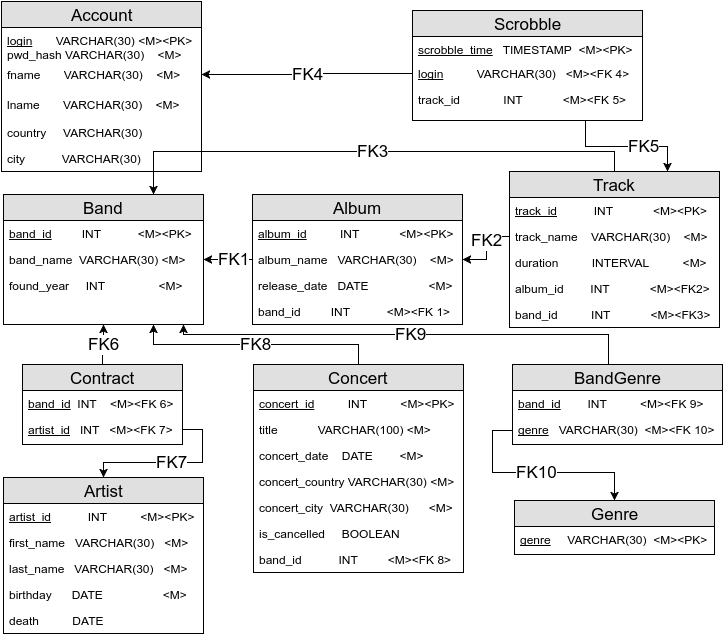

The diagram above was exported from draw.io. Its source (the exported page's mxGraphModel, read from the mxfile embedded in the PNG):
<mxGraphModel dx="815" dy="424" grid="1" gridSize="10" guides="1" tooltips="1" connect="1" arrows="1" fold="1" page="1" pageScale="1" pageWidth="850" pageHeight="1100" background="#ffffff" math="0" shadow="0">
  <root>
    <mxCell id="0" />
    <mxCell id="1" parent="0" />
    <mxCell id="3" value="Account" style="swimlane;html=1;fontStyle=0;childLayout=stackLayout;horizontal=1;startSize=26;fillColor=#e0e0e0;horizontalStack=0;resizeParent=1;resizeLast=0;collapsible=1;marginBottom=0;swimlaneFillColor=#ffffff;align=center;fontSize=17;" parent="1" vertex="1">
      <mxGeometry x="8" y="7" width="200" height="170" as="geometry" />
    </mxCell>
    <mxCell id="4" value="&lt;u&gt;login&lt;/u&gt;&amp;nbsp; &amp;nbsp; &amp;nbsp; &amp;nbsp;VARCHAR(30) &amp;lt;M&amp;gt;&amp;lt;PK&amp;gt;&lt;div&gt;pwd_hash VARCHAR(30) &amp;nbsp; &amp;nbsp;&amp;lt;M&amp;gt;&lt;/div&gt;" style="text;html=1;strokeColor=none;fillColor=none;spacingLeft=4;spacingRight=4;whiteSpace=wrap;overflow=hidden;rotatable=0;points=[[0,0.5],[1,0.5]];portConstraint=eastwest;" parent="3" vertex="1">
      <mxGeometry y="26" width="200" height="34" as="geometry" />
    </mxCell>
    <mxCell id="5" value="fname &amp;nbsp; &amp;nbsp; &amp;nbsp; VARCHAR(30) &amp;nbsp; &amp;nbsp;&amp;lt;M&amp;gt;" style="text;html=1;strokeColor=none;fillColor=none;spacingLeft=4;spacingRight=4;whiteSpace=wrap;overflow=hidden;rotatable=0;points=[[0,0.5],[1,0.5]];portConstraint=eastwest;" parent="3" vertex="1">
      <mxGeometry y="60" width="200" height="26" as="geometry" />
    </mxCell>
    <mxCell id="6" value="lname &amp;nbsp; &amp;nbsp; &amp;nbsp; VARCHAR(30) &amp;nbsp; &amp;nbsp;&amp;lt;M&amp;gt;&lt;div&gt;&lt;br&gt;&lt;/div&gt;" style="text;html=1;strokeColor=none;fillColor=none;spacingLeft=4;spacingRight=4;whiteSpace=wrap;overflow=hidden;rotatable=0;points=[[0,0.5],[1,0.5]];portConstraint=eastwest;" parent="1" vertex="1">
      <mxGeometry x="8" y="97" width="200" height="26" as="geometry" />
    </mxCell>
    <mxCell id="13" value="country &amp;nbsp; &amp;nbsp; VARCHAR(30)&lt;div&gt;&lt;br&gt;&lt;/div&gt;" style="text;html=1;strokeColor=none;fillColor=none;spacingLeft=4;spacingRight=4;whiteSpace=wrap;overflow=hidden;rotatable=0;points=[[0,0.5],[1,0.5]];portConstraint=eastwest;" parent="1" vertex="1">
      <mxGeometry x="8" y="125" width="200" height="26" as="geometry" />
    </mxCell>
    <mxCell id="14" value="city &amp;nbsp; &amp;nbsp; &amp;nbsp; &amp;nbsp; &amp;nbsp; VARCHAR(30)&lt;div&gt;&lt;br&gt;&lt;/div&gt;" style="text;html=1;strokeColor=none;fillColor=none;spacingLeft=4;spacingRight=4;whiteSpace=wrap;overflow=hidden;rotatable=0;points=[[0,0.5],[1,0.5]];portConstraint=eastwest;" parent="1" vertex="1">
      <mxGeometry x="8" y="151" width="200" height="26" as="geometry" />
    </mxCell>
    <mxCell id="15" value="Band" style="swimlane;html=1;fontStyle=0;childLayout=stackLayout;horizontal=1;startSize=26;fillColor=#e0e0e0;horizontalStack=0;resizeParent=1;resizeLast=0;collapsible=1;marginBottom=0;swimlaneFillColor=#ffffff;align=center;fontSize=17;" parent="1" vertex="1">
      <mxGeometry x="10" y="200" width="200" height="130" as="geometry" />
    </mxCell>
    <mxCell id="16" value="&lt;u&gt;band_id&lt;/u&gt;&amp;nbsp; &amp;nbsp; &amp;nbsp; &amp;nbsp; &amp;nbsp;INT &amp;nbsp; &amp;nbsp; &amp;nbsp; &amp;nbsp; &amp;nbsp; &amp;lt;M&amp;gt;&amp;lt;PK&amp;gt;" style="text;html=1;strokeColor=none;fillColor=none;spacingLeft=4;spacingRight=4;whiteSpace=wrap;overflow=hidden;rotatable=0;points=[[0,0.5],[1,0.5]];portConstraint=eastwest;" parent="15" vertex="1">
      <mxGeometry y="26" width="200" height="26" as="geometry" />
    </mxCell>
    <mxCell id="18" value="band_name &amp;nbsp;VARCHAR(30) &amp;lt;M&amp;gt;" style="text;html=1;strokeColor=none;fillColor=none;spacingLeft=4;spacingRight=4;whiteSpace=wrap;overflow=hidden;rotatable=0;points=[[0,0.5],[1,0.5]];portConstraint=eastwest;" parent="15" vertex="1">
      <mxGeometry y="52" width="200" height="26" as="geometry" />
    </mxCell>
    <mxCell id="17" value="found_year &amp;nbsp; &amp;nbsp; INT &amp;nbsp; &amp;nbsp; &amp;nbsp; &amp;nbsp; &amp;nbsp; &amp;nbsp; &amp;nbsp; &amp;nbsp;&amp;lt;M&amp;gt;" style="text;html=1;strokeColor=none;fillColor=none;spacingLeft=4;spacingRight=4;whiteSpace=wrap;overflow=hidden;rotatable=0;points=[[0,0.5],[1,0.5]];portConstraint=eastwest;" parent="15" vertex="1">
      <mxGeometry y="78" width="200" height="26" as="geometry" />
    </mxCell>
    <mxCell id="19" value="Album" style="swimlane;html=1;fontStyle=0;childLayout=stackLayout;horizontal=1;startSize=26;fillColor=#e0e0e0;horizontalStack=0;resizeParent=1;resizeLast=0;collapsible=1;marginBottom=0;swimlaneFillColor=#ffffff;align=center;fontSize=17;" parent="1" vertex="1">
      <mxGeometry x="259" y="200" width="210" height="130" as="geometry" />
    </mxCell>
    <mxCell id="20" value="&lt;u&gt;album_id&lt;/u&gt; &amp;nbsp; &amp;nbsp; &amp;nbsp; &amp;nbsp; &amp;nbsp;INT &amp;nbsp; &amp;nbsp; &amp;nbsp; &amp;nbsp; &amp;nbsp; &amp;nbsp;&amp;lt;M&amp;gt;&amp;lt;PK&amp;gt;" style="text;html=1;strokeColor=none;fillColor=none;spacingLeft=4;spacingRight=4;whiteSpace=wrap;overflow=hidden;rotatable=0;points=[[0,0.5],[1,0.5]];portConstraint=eastwest;" parent="19" vertex="1">
      <mxGeometry y="26" width="210" height="26" as="geometry" />
    </mxCell>
    <mxCell id="21" value="album_name &amp;nbsp; VARCHAR(30) &amp;nbsp; &amp;nbsp;&amp;lt;M&amp;gt;" style="text;html=1;strokeColor=none;fillColor=none;spacingLeft=4;spacingRight=4;whiteSpace=wrap;overflow=hidden;rotatable=0;points=[[0,0.5],[1,0.5]];portConstraint=eastwest;" parent="19" vertex="1">
      <mxGeometry y="52" width="210" height="26" as="geometry" />
    </mxCell>
    <mxCell id="22" value="release_date &amp;nbsp; DATE &amp;nbsp; &amp;nbsp; &amp;nbsp; &amp;nbsp; &amp;nbsp; &amp;nbsp; &amp;nbsp; &amp;nbsp; &amp;nbsp;&amp;lt;M&amp;gt;" style="text;html=1;strokeColor=none;fillColor=none;spacingLeft=4;spacingRight=4;whiteSpace=wrap;overflow=hidden;rotatable=0;points=[[0,0.5],[1,0.5]];portConstraint=eastwest;" parent="19" vertex="1">
      <mxGeometry y="78" width="210" height="26" as="geometry" />
    </mxCell>
    <mxCell id="30" value="band_id &amp;nbsp; &amp;nbsp; &amp;nbsp; &amp;nbsp; INT &amp;nbsp; &amp;nbsp; &amp;nbsp; &amp;nbsp; &amp;nbsp; &amp;lt;M&amp;gt;&amp;lt;FK 1&amp;gt;" style="text;html=1;strokeColor=none;fillColor=none;spacingLeft=4;spacingRight=4;whiteSpace=wrap;overflow=hidden;rotatable=0;points=[[0,0.5],[1,0.5]];portConstraint=eastwest;" parent="19" vertex="1">
      <mxGeometry y="104" width="210" height="26" as="geometry" />
    </mxCell>
    <mxCell id="35" value="FK3" style="edgeStyle=orthogonalEdgeStyle;rounded=0;html=1;exitX=0.5;exitY=0;entryX=0.75;entryY=0;startArrow=none;startFill=0;endArrow=classic;endFill=1;jettySize=auto;orthogonalLoop=1;fontSize=17;" parent="1" source="23" target="15" edge="1">
      <mxGeometry relative="1" as="geometry" />
    </mxCell>
    <mxCell id="23" value="Track" style="swimlane;html=1;fontStyle=0;childLayout=stackLayout;horizontal=1;startSize=26;fillColor=#e0e0e0;horizontalStack=0;resizeParent=1;resizeLast=0;collapsible=1;marginBottom=0;swimlaneFillColor=#ffffff;align=center;fontSize=17;" parent="1" vertex="1">
      <mxGeometry x="516" y="177" width="210" height="156" as="geometry" />
    </mxCell>
    <mxCell id="24" value="&lt;u&gt;track_id&lt;/u&gt; &amp;nbsp; &amp;nbsp; &amp;nbsp; &amp;nbsp; &amp;nbsp; INT &amp;nbsp; &amp;nbsp; &amp;nbsp; &amp;nbsp; &amp;nbsp; &amp;nbsp;&amp;lt;M&amp;gt;&amp;lt;PK&amp;gt;" style="text;html=1;strokeColor=none;fillColor=none;spacingLeft=4;spacingRight=4;whiteSpace=wrap;overflow=hidden;rotatable=0;points=[[0,0.5],[1,0.5]];portConstraint=eastwest;" parent="23" vertex="1">
      <mxGeometry y="26" width="210" height="26" as="geometry" />
    </mxCell>
    <mxCell id="25" value="track_name &amp;nbsp; &amp;nbsp;VARCHAR(30) &amp;nbsp; &amp;nbsp;&amp;lt;M&amp;gt;" style="text;html=1;strokeColor=none;fillColor=none;spacingLeft=4;spacingRight=4;whiteSpace=wrap;overflow=hidden;rotatable=0;points=[[0,0.5],[1,0.5]];portConstraint=eastwest;" parent="23" vertex="1">
      <mxGeometry y="52" width="210" height="26" as="geometry" />
    </mxCell>
    <mxCell id="81" value="duration &amp;nbsp; &amp;nbsp; &amp;nbsp; &amp;nbsp; &amp;nbsp;INTERVAL &amp;nbsp; &amp;nbsp; &amp;nbsp; &amp;nbsp; &amp;nbsp;&amp;lt;M&amp;gt;" style="text;html=1;strokeColor=none;fillColor=none;spacingLeft=4;spacingRight=4;whiteSpace=wrap;overflow=hidden;rotatable=0;points=[[0,0.5],[1,0.5]];portConstraint=eastwest;" vertex="1" parent="23">
      <mxGeometry y="78" width="210" height="26" as="geometry" />
    </mxCell>
    <mxCell id="26" value="album_id &amp;nbsp; &amp;nbsp; &amp;nbsp; &amp;nbsp;INT &amp;nbsp; &amp;nbsp; &amp;nbsp; &amp;nbsp; &amp;nbsp; &amp;nbsp;&amp;lt;M&amp;gt;&amp;lt;FK2&amp;gt;" style="text;html=1;strokeColor=none;fillColor=none;spacingLeft=4;spacingRight=4;whiteSpace=wrap;overflow=hidden;rotatable=0;points=[[0,0.5],[1,0.5]];portConstraint=eastwest;" parent="23" vertex="1">
      <mxGeometry y="104" width="210" height="26" as="geometry" />
    </mxCell>
    <mxCell id="31" value="band_id &amp;nbsp; &amp;nbsp; &amp;nbsp; &amp;nbsp; &amp;nbsp;INT &amp;nbsp; &amp;nbsp; &amp;nbsp; &amp;nbsp; &amp;nbsp; &amp;nbsp;&amp;lt;M&amp;gt;&amp;lt;FK3&amp;gt;" style="text;html=1;strokeColor=none;fillColor=none;spacingLeft=4;spacingRight=4;whiteSpace=wrap;overflow=hidden;rotatable=0;points=[[0,0.5],[1,0.5]];portConstraint=eastwest;" parent="23" vertex="1">
      <mxGeometry y="130" width="210" height="26" as="geometry" />
    </mxCell>
    <mxCell id="33" value="FK1" style="edgeStyle=orthogonalEdgeStyle;rounded=0;html=1;exitX=0;exitY=0.5;entryX=1;entryY=0.5;startArrow=none;startFill=0;endArrow=classic;endFill=1;jettySize=auto;orthogonalLoop=1;fontSize=17;" parent="1" source="21" target="18" edge="1">
      <mxGeometry x="-0.2245" relative="1" as="geometry">
        <mxPoint as="offset" />
      </mxGeometry>
    </mxCell>
    <mxCell id="34" value="FK2" style="edgeStyle=orthogonalEdgeStyle;rounded=0;html=1;exitX=0;exitY=0.5;entryX=1;entryY=0.5;startArrow=none;startFill=0;endArrow=classic;endFill=1;jettySize=auto;orthogonalLoop=1;fontSize=17;" parent="1" source="25" target="21" edge="1">
      <mxGeometry x="-0.2157" relative="1" as="geometry">
        <mxPoint as="offset" />
      </mxGeometry>
    </mxCell>
    <mxCell id="42" value="FK5" style="edgeStyle=orthogonalEdgeStyle;rounded=0;html=1;exitX=0.75;exitY=1;entryX=0.75;entryY=0;startArrow=none;startFill=0;endArrow=classic;endFill=1;jettySize=auto;orthogonalLoop=1;fontSize=17;" parent="1" source="36" target="23" edge="1">
      <mxGeometry x="0.2632" relative="1" as="geometry">
        <mxPoint as="offset" />
      </mxGeometry>
    </mxCell>
    <mxCell id="36" value="Scrobble" style="swimlane;html=1;fontStyle=0;childLayout=stackLayout;horizontal=1;startSize=26;fillColor=#e0e0e0;horizontalStack=0;resizeParent=1;resizeLast=0;collapsible=1;marginBottom=0;swimlaneFillColor=#ffffff;align=center;fontSize=17;" parent="1" vertex="1">
      <mxGeometry x="419" y="16" width="230" height="110" as="geometry" />
    </mxCell>
    <mxCell id="37" value="&lt;u&gt;scrobble_time&lt;/u&gt; &amp;nbsp; TIMESTAMP &amp;nbsp;&amp;lt;M&amp;gt;&amp;lt;PK&amp;gt;" style="text;html=1;strokeColor=none;fillColor=none;spacingLeft=4;spacingRight=4;whiteSpace=wrap;overflow=hidden;rotatable=0;points=[[0,0.5],[1,0.5]];portConstraint=eastwest;" parent="36" vertex="1">
      <mxGeometry y="26" width="230" height="24" as="geometry" />
    </mxCell>
    <mxCell id="38" value="&lt;u&gt;login&lt;/u&gt;&amp;nbsp; &amp;nbsp; &amp;nbsp; &amp;nbsp; &amp;nbsp; VARCHAR(30) &amp;nbsp; &amp;lt;M&amp;gt;&amp;lt;FK 4&amp;gt;" style="text;html=1;strokeColor=none;fillColor=none;spacingLeft=4;spacingRight=4;whiteSpace=wrap;overflow=hidden;rotatable=0;points=[[0,0.5],[1,0.5]];portConstraint=eastwest;" parent="36" vertex="1">
      <mxGeometry y="50" width="230" height="26" as="geometry" />
    </mxCell>
    <mxCell id="39" value="track_id &amp;nbsp; &amp;nbsp; &amp;nbsp; &amp;nbsp; &amp;nbsp; &amp;nbsp; INT &amp;nbsp; &amp;nbsp; &amp;nbsp; &amp;nbsp; &amp;nbsp; &amp;nbsp;&amp;lt;M&amp;gt;&amp;lt;FK 5&amp;gt;" style="text;html=1;strokeColor=none;fillColor=none;spacingLeft=4;spacingRight=4;whiteSpace=wrap;overflow=hidden;rotatable=0;points=[[0,0.5],[1,0.5]];portConstraint=eastwest;" parent="36" vertex="1">
      <mxGeometry y="76" width="230" height="26" as="geometry" />
    </mxCell>
    <mxCell id="41" value="FK4" style="edgeStyle=orthogonalEdgeStyle;rounded=0;html=1;exitX=0;exitY=0.5;entryX=1;entryY=0.5;startArrow=none;startFill=0;endArrow=classic;endFill=1;jettySize=auto;orthogonalLoop=1;fontSize=17;" parent="1" source="38" target="5" edge="1">
      <mxGeometry relative="1" as="geometry" />
    </mxCell>
    <mxCell id="61" value="FK6" style="edgeStyle=orthogonalEdgeStyle;rounded=0;html=1;exitX=0.5;exitY=0;entryX=0.5;entryY=1;startArrow=none;startFill=0;endArrow=classic;endFill=1;jettySize=auto;orthogonalLoop=1;fontSize=17;" parent="1" source="47" target="15" edge="1">
      <mxGeometry relative="1" as="geometry">
        <mxPoint as="offset" />
      </mxGeometry>
    </mxCell>
    <mxCell id="47" value="Contract" style="swimlane;html=1;fontStyle=0;childLayout=stackLayout;horizontal=1;startSize=26;fillColor=#e0e0e0;horizontalStack=0;resizeParent=1;resizeLast=0;collapsible=1;marginBottom=0;swimlaneFillColor=#ffffff;align=center;fontSize=17;" parent="1" vertex="1">
      <mxGeometry x="29" y="370" width="160" height="80" as="geometry" />
    </mxCell>
    <mxCell id="48" value="&lt;u&gt;band_id&lt;/u&gt;&amp;nbsp; INT &amp;nbsp; &amp;nbsp;&amp;lt;M&amp;gt;&amp;lt;FK 6&amp;gt;" style="text;html=1;strokeColor=none;fillColor=none;spacingLeft=4;spacingRight=4;whiteSpace=wrap;overflow=hidden;rotatable=0;points=[[0,0.5],[1,0.5]];portConstraint=eastwest;" parent="47" vertex="1">
      <mxGeometry y="26" width="160" height="26" as="geometry" />
    </mxCell>
    <mxCell id="49" value="&lt;u&gt;artist_id&lt;/u&gt;&amp;nbsp; &amp;nbsp;INT &amp;nbsp; &amp;lt;M&amp;gt;&amp;lt;FK 7&amp;gt;" style="text;html=1;strokeColor=none;fillColor=none;spacingLeft=4;spacingRight=4;whiteSpace=wrap;overflow=hidden;rotatable=0;points=[[0,0.5],[1,0.5]];portConstraint=eastwest;" parent="47" vertex="1">
      <mxGeometry y="52" width="160" height="26" as="geometry" />
    </mxCell>
    <mxCell id="51" value="Artist" style="swimlane;html=1;fontStyle=0;childLayout=stackLayout;horizontal=1;startSize=26;fillColor=#e0e0e0;horizontalStack=0;resizeParent=1;resizeLast=0;collapsible=1;marginBottom=0;swimlaneFillColor=#ffffff;align=center;fontSize=17;" parent="1" vertex="1">
      <mxGeometry x="10" y="483" width="200" height="156" as="geometry" />
    </mxCell>
    <mxCell id="52" value="&lt;u&gt;artist_id&lt;/u&gt;&amp;nbsp; &amp;nbsp; &amp;nbsp; &amp;nbsp; &amp;nbsp; &amp;nbsp;INT &amp;nbsp; &amp;nbsp; &amp;nbsp; &amp;nbsp; &amp;nbsp;&amp;lt;M&amp;gt;&amp;lt;PK&amp;gt;" style="text;html=1;strokeColor=none;fillColor=none;spacingLeft=4;spacingRight=4;whiteSpace=wrap;overflow=hidden;rotatable=0;points=[[0,0.5],[1,0.5]];portConstraint=eastwest;" parent="51" vertex="1">
      <mxGeometry y="26" width="200" height="26" as="geometry" />
    </mxCell>
    <mxCell id="53" value="first_name &amp;nbsp; VARCHAR(30) &amp;nbsp; &amp;lt;M&amp;gt;" style="text;html=1;strokeColor=none;fillColor=none;spacingLeft=4;spacingRight=4;whiteSpace=wrap;overflow=hidden;rotatable=0;points=[[0,0.5],[1,0.5]];portConstraint=eastwest;" parent="51" vertex="1">
      <mxGeometry y="52" width="200" height="26" as="geometry" />
    </mxCell>
    <mxCell id="54" value="last_name &amp;nbsp; VARCHAR(30) &amp;nbsp; &amp;lt;M&amp;gt;" style="text;html=1;strokeColor=none;fillColor=none;spacingLeft=4;spacingRight=4;whiteSpace=wrap;overflow=hidden;rotatable=0;points=[[0,0.5],[1,0.5]];portConstraint=eastwest;" parent="51" vertex="1">
      <mxGeometry y="78" width="200" height="26" as="geometry" />
    </mxCell>
    <mxCell id="55" value="birthday &amp;nbsp; &amp;nbsp; &amp;nbsp;DATE &amp;nbsp; &amp;nbsp; &amp;nbsp; &amp;nbsp; &amp;nbsp; &amp;nbsp; &amp;nbsp; &amp;nbsp; &amp;nbsp;&amp;lt;M&amp;gt;" style="text;html=1;strokeColor=none;fillColor=none;spacingLeft=4;spacingRight=4;whiteSpace=wrap;overflow=hidden;rotatable=0;points=[[0,0.5],[1,0.5]];portConstraint=eastwest;" parent="51" vertex="1">
      <mxGeometry y="104" width="200" height="26" as="geometry" />
    </mxCell>
    <mxCell id="57" value="death &amp;nbsp; &amp;nbsp; &amp;nbsp; &amp;nbsp; &amp;nbsp;DATE &amp;nbsp; &amp;nbsp; &amp;nbsp; &amp;nbsp; &amp;nbsp; &amp;nbsp; &amp;nbsp; &amp;nbsp;&amp;nbsp;" style="text;html=1;strokeColor=none;fillColor=none;spacingLeft=4;spacingRight=4;whiteSpace=wrap;overflow=hidden;rotatable=0;points=[[0,0.5],[1,0.5]];portConstraint=eastwest;" parent="51" vertex="1">
      <mxGeometry y="130" width="200" height="26" as="geometry" />
    </mxCell>
    <mxCell id="59" value="FK7" style="edgeStyle=orthogonalEdgeStyle;rounded=0;html=1;exitX=1;exitY=0.5;startArrow=none;startFill=0;endArrow=classic;endFill=1;jettySize=auto;orthogonalLoop=1;fontSize=17;" parent="1" source="49" target="51" edge="1">
      <mxGeometry relative="1" as="geometry" />
    </mxCell>
    <mxCell id="69" value="FK8" style="edgeStyle=orthogonalEdgeStyle;rounded=0;html=1;exitX=0.5;exitY=0;entryX=0.75;entryY=1;startArrow=none;startFill=0;endArrow=classic;endFill=1;jettySize=auto;orthogonalLoop=1;fontSize=17;" parent="1" source="62" target="15" edge="1">
      <mxGeometry relative="1" as="geometry" />
    </mxCell>
    <mxCell id="62" value="Concert" style="swimlane;html=1;fontStyle=0;childLayout=stackLayout;horizontal=1;startSize=26;fillColor=#e0e0e0;horizontalStack=0;resizeParent=1;resizeLast=0;collapsible=1;marginBottom=0;swimlaneFillColor=#ffffff;align=center;fontSize=17;" parent="1" vertex="1">
      <mxGeometry x="260" y="370" width="210" height="208" as="geometry" />
    </mxCell>
    <mxCell id="63" value="&lt;u&gt;concert_id&lt;/u&gt; &amp;nbsp; &amp;nbsp; &amp;nbsp; &amp;nbsp; &amp;nbsp;INT &amp;nbsp; &amp;nbsp; &amp;nbsp; &amp;nbsp; &amp;nbsp;&amp;lt;M&amp;gt;&amp;lt;PK&amp;gt;" style="text;html=1;strokeColor=none;fillColor=none;spacingLeft=4;spacingRight=4;whiteSpace=wrap;overflow=hidden;rotatable=0;points=[[0,0.5],[1,0.5]];portConstraint=eastwest;" parent="62" vertex="1">
      <mxGeometry y="26" width="210" height="26" as="geometry" />
    </mxCell>
    <mxCell id="64" value="title &amp;nbsp; &amp;nbsp; &amp;nbsp; &amp;nbsp; &amp;nbsp; &amp;nbsp;VARCHAR(100) &amp;lt;M&amp;gt;" style="text;html=1;strokeColor=none;fillColor=none;spacingLeft=4;spacingRight=4;whiteSpace=wrap;overflow=hidden;rotatable=0;points=[[0,0.5],[1,0.5]];portConstraint=eastwest;" parent="62" vertex="1">
      <mxGeometry y="52" width="210" height="26" as="geometry" />
    </mxCell>
    <mxCell id="65" value="concert_date &amp;nbsp; &amp;nbsp;DATE &amp;nbsp; &amp;nbsp; &amp;nbsp; &amp;nbsp;&amp;lt;M&amp;gt;" style="text;html=1;strokeColor=none;fillColor=none;spacingLeft=4;spacingRight=4;whiteSpace=wrap;overflow=hidden;rotatable=0;points=[[0,0.5],[1,0.5]];portConstraint=eastwest;" parent="62" vertex="1">
      <mxGeometry y="78" width="210" height="26" as="geometry" />
    </mxCell>
    <mxCell id="67" value="concert_country VARCHAR(30) &amp;lt;M&amp;gt;" style="text;html=1;strokeColor=none;fillColor=none;spacingLeft=4;spacingRight=4;whiteSpace=wrap;overflow=hidden;rotatable=0;points=[[0,0.5],[1,0.5]];portConstraint=eastwest;" parent="62" vertex="1">
      <mxGeometry y="104" width="210" height="26" as="geometry" />
    </mxCell>
    <mxCell id="66" value="concert_city &amp;nbsp;VARCHAR(30) &amp;nbsp; &amp;nbsp; &amp;nbsp;&amp;lt;M&amp;gt;" style="text;html=1;strokeColor=none;fillColor=none;spacingLeft=4;spacingRight=4;whiteSpace=wrap;overflow=hidden;rotatable=0;points=[[0,0.5],[1,0.5]];portConstraint=eastwest;" parent="62" vertex="1">
      <mxGeometry y="130" width="210" height="26" as="geometry" />
    </mxCell>
    <mxCell id="68" value="is_cancelled &amp;nbsp; &amp;nbsp; BOOLEAN" style="text;html=1;strokeColor=none;fillColor=none;spacingLeft=4;spacingRight=4;whiteSpace=wrap;overflow=hidden;rotatable=0;points=[[0,0.5],[1,0.5]];portConstraint=eastwest;" parent="62" vertex="1">
      <mxGeometry y="156" width="210" height="26" as="geometry" />
    </mxCell>
    <mxCell id="70" value="band_id &amp;nbsp; &amp;nbsp; &amp;nbsp; &amp;nbsp; &amp;nbsp; INT &amp;nbsp; &amp;nbsp; &amp;nbsp; &amp;nbsp; &amp;lt;M&amp;gt;&amp;lt;FK 8&amp;gt;" style="text;html=1;strokeColor=none;fillColor=none;spacingLeft=4;spacingRight=4;whiteSpace=wrap;overflow=hidden;rotatable=0;points=[[0,0.5],[1,0.5]];portConstraint=eastwest;" parent="62" vertex="1">
      <mxGeometry y="182" width="210" height="26" as="geometry" />
    </mxCell>
    <mxCell id="75" value="FK9" style="edgeStyle=orthogonalEdgeStyle;rounded=0;html=1;exitX=0.5;exitY=0;startArrow=none;startFill=0;endArrow=classic;endFill=1;jettySize=auto;orthogonalLoop=1;fontSize=17;" parent="1" source="71" edge="1">
      <mxGeometry relative="1" as="geometry">
        <mxPoint x="190" y="330" as="targetPoint" />
        <Array as="points">
          <mxPoint x="615" y="370" />
          <mxPoint x="615" y="340" />
          <mxPoint x="190" y="340" />
        </Array>
      </mxGeometry>
    </mxCell>
    <mxCell id="71" value="BandGenre" style="swimlane;html=1;fontStyle=0;childLayout=stackLayout;horizontal=1;startSize=26;fillColor=#e0e0e0;horizontalStack=0;resizeParent=1;resizeLast=0;collapsible=1;marginBottom=0;swimlaneFillColor=#ffffff;align=center;fontSize=17;" parent="1" vertex="1">
      <mxGeometry x="519" y="370" width="210" height="80" as="geometry" />
    </mxCell>
    <mxCell id="72" value="&lt;u&gt;band_id&lt;/u&gt; &amp;nbsp; &amp;nbsp; &amp;nbsp; &amp;nbsp;INT &amp;nbsp; &amp;nbsp; &amp;nbsp; &amp;nbsp; &amp;nbsp;&amp;lt;M&amp;gt;&amp;lt;FK 9&amp;gt;" style="text;html=1;strokeColor=none;fillColor=none;spacingLeft=4;spacingRight=4;whiteSpace=wrap;overflow=hidden;rotatable=0;points=[[0,0.5],[1,0.5]];portConstraint=eastwest;" parent="71" vertex="1">
      <mxGeometry y="26" width="210" height="26" as="geometry" />
    </mxCell>
    <mxCell id="73" value="&lt;u&gt;genre&lt;/u&gt;&amp;nbsp; &amp;nbsp;VARCHAR(30) &amp;nbsp;&amp;lt;M&amp;gt;&amp;lt;FK 10&amp;gt;" style="text;html=1;strokeColor=none;fillColor=none;spacingLeft=4;spacingRight=4;whiteSpace=wrap;overflow=hidden;rotatable=0;points=[[0,0.5],[1,0.5]];portConstraint=eastwest;" parent="71" vertex="1">
      <mxGeometry y="52" width="210" height="28" as="geometry" />
    </mxCell>
    <mxCell id="76" value="Genre" style="swimlane;html=1;fontStyle=0;childLayout=stackLayout;horizontal=1;startSize=26;fillColor=#e0e0e0;horizontalStack=0;resizeParent=1;resizeLast=0;collapsible=1;marginBottom=0;swimlaneFillColor=#ffffff;align=center;fontSize=17;" parent="1" vertex="1">
      <mxGeometry x="521" y="506" width="200" height="54" as="geometry" />
    </mxCell>
    <mxCell id="77" value="&lt;u&gt;genre&lt;/u&gt; &amp;nbsp; &amp;nbsp; VARCHAR(30) &amp;nbsp;&amp;lt;M&amp;gt;&amp;lt;PK&amp;gt;" style="text;html=1;strokeColor=none;fillColor=none;spacingLeft=4;spacingRight=4;whiteSpace=wrap;overflow=hidden;rotatable=0;points=[[0,0.5],[1,0.5]];portConstraint=eastwest;" parent="76" vertex="1">
      <mxGeometry y="26" width="200" height="26" as="geometry" />
    </mxCell>
    <mxCell id="80" value="FK10" style="edgeStyle=orthogonalEdgeStyle;rounded=0;html=1;exitX=0;exitY=0.5;entryX=0.5;entryY=0;startArrow=none;startFill=0;endArrow=classic;endFill=1;jettySize=auto;orthogonalLoop=1;fontSize=17;" parent="1" source="73" target="76" edge="1">
      <mxGeometry relative="1" as="geometry" />
    </mxCell>
  </root>
</mxGraphModel>